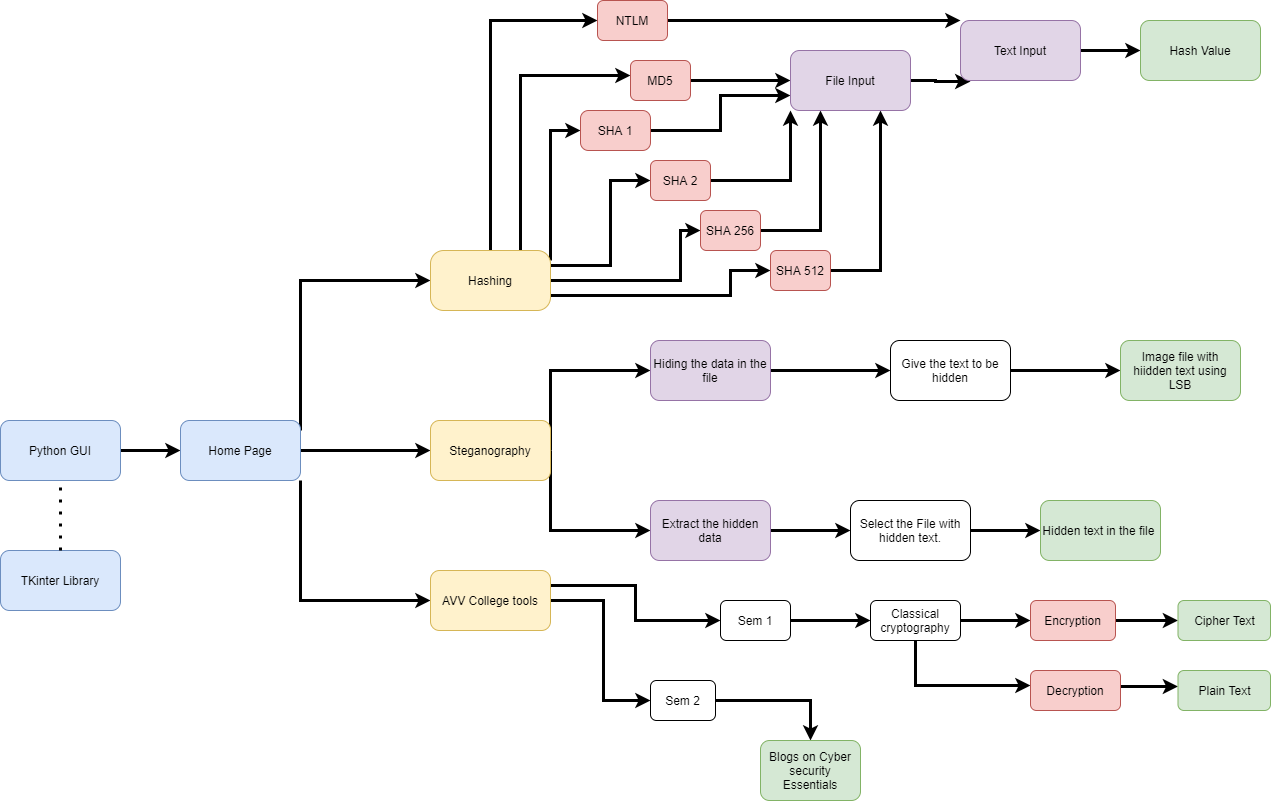

The diagram above was exported from draw.io. Its source (the exported page's mxGraphModel, read from the mxfile embedded in the PNG):
<mxGraphModel dx="1422" dy="814" grid="1" gridSize="10" guides="1" tooltips="1" connect="1" arrows="1" fold="1" page="1" pageScale="1.5" pageWidth="1169" pageHeight="826" background="none" math="0" shadow="0">
  <root>
    <mxCell id="0" style=";html=1;" />
    <mxCell id="1" style=";html=1;" parent="0" />
    <mxCell id="QIdPr_vhC3-N8nxTpeZy-6" style="edgeStyle=orthogonalEdgeStyle;rounded=0;orthogonalLoop=1;jettySize=auto;html=1;exitX=1;exitY=0.5;exitDx=0;exitDy=0;strokeWidth=3;" parent="1" source="QIdPr_vhC3-N8nxTpeZy-1" target="QIdPr_vhC3-N8nxTpeZy-7" edge="1">
      <mxGeometry relative="1" as="geometry">
        <mxPoint x="400" y="570" as="targetPoint" />
      </mxGeometry>
    </mxCell>
    <mxCell id="QIdPr_vhC3-N8nxTpeZy-1" value="Python GUI" style="rounded=1;whiteSpace=wrap;html=1;fillColor=#dae8fc;strokeColor=#6c8ebf;" parent="1" vertex="1">
      <mxGeometry x="210" y="540" width="120" height="60" as="geometry" />
    </mxCell>
    <mxCell id="QIdPr_vhC3-N8nxTpeZy-3" value="TKinter Library" style="rounded=1;whiteSpace=wrap;html=1;fillColor=#dae8fc;strokeColor=#6c8ebf;" parent="1" vertex="1">
      <mxGeometry x="210" y="670" width="120" height="60" as="geometry" />
    </mxCell>
    <mxCell id="QIdPr_vhC3-N8nxTpeZy-9" style="edgeStyle=orthogonalEdgeStyle;rounded=0;orthogonalLoop=1;jettySize=auto;html=1;strokeWidth=3;" parent="1" edge="1">
      <mxGeometry relative="1" as="geometry">
        <mxPoint x="640" y="400" as="targetPoint" />
        <mxPoint x="510" y="550" as="sourcePoint" />
        <Array as="points">
          <mxPoint x="510" y="400" />
          <mxPoint x="620" y="400" />
        </Array>
      </mxGeometry>
    </mxCell>
    <mxCell id="QIdPr_vhC3-N8nxTpeZy-10" style="edgeStyle=orthogonalEdgeStyle;rounded=0;orthogonalLoop=1;jettySize=auto;html=1;exitX=1;exitY=0.5;exitDx=0;exitDy=0;strokeWidth=3;" parent="1" source="QIdPr_vhC3-N8nxTpeZy-7" target="QIdPr_vhC3-N8nxTpeZy-16" edge="1">
      <mxGeometry relative="1" as="geometry">
        <mxPoint x="640" y="570" as="targetPoint" />
      </mxGeometry>
    </mxCell>
    <mxCell id="QIdPr_vhC3-N8nxTpeZy-14" style="edgeStyle=orthogonalEdgeStyle;rounded=0;orthogonalLoop=1;jettySize=auto;html=1;exitX=1;exitY=1;exitDx=0;exitDy=0;strokeWidth=3;" parent="1" source="QIdPr_vhC3-N8nxTpeZy-7" edge="1">
      <mxGeometry relative="1" as="geometry">
        <mxPoint x="640" y="720" as="targetPoint" />
        <Array as="points">
          <mxPoint x="510" y="720" />
        </Array>
      </mxGeometry>
    </mxCell>
    <mxCell id="QIdPr_vhC3-N8nxTpeZy-7" value="Home Page" style="rounded=1;whiteSpace=wrap;html=1;fillColor=#dae8fc;strokeColor=#6c8ebf;" parent="1" vertex="1">
      <mxGeometry x="390" y="540" width="120" height="60" as="geometry" />
    </mxCell>
    <mxCell id="QIdPr_vhC3-N8nxTpeZy-8" value="" style="endArrow=none;dashed=1;html=1;dashPattern=1 3;strokeWidth=3;exitX=0.5;exitY=0;exitDx=0;exitDy=0;entryX=0.5;entryY=1;entryDx=0;entryDy=0;" parent="1" source="QIdPr_vhC3-N8nxTpeZy-3" target="QIdPr_vhC3-N8nxTpeZy-1" edge="1">
      <mxGeometry width="50" height="50" relative="1" as="geometry">
        <mxPoint x="360" y="670" as="sourcePoint" />
        <mxPoint x="410" y="620" as="targetPoint" />
      </mxGeometry>
    </mxCell>
    <mxCell id="QIdPr_vhC3-N8nxTpeZy-18" style="edgeStyle=orthogonalEdgeStyle;rounded=0;orthogonalLoop=1;jettySize=auto;html=1;exitX=0.75;exitY=0;exitDx=0;exitDy=0;strokeWidth=3;" parent="1" source="QIdPr_vhC3-N8nxTpeZy-15" target="QIdPr_vhC3-N8nxTpeZy-22" edge="1">
      <mxGeometry relative="1" as="geometry">
        <mxPoint x="800" y="220" as="targetPoint" />
        <Array as="points">
          <mxPoint x="730" y="195" />
        </Array>
      </mxGeometry>
    </mxCell>
    <mxCell id="QIdPr_vhC3-N8nxTpeZy-19" style="edgeStyle=orthogonalEdgeStyle;rounded=0;orthogonalLoop=1;jettySize=auto;html=1;strokeWidth=3;" parent="1" target="QIdPr_vhC3-N8nxTpeZy-23" edge="1">
      <mxGeometry relative="1" as="geometry">
        <mxPoint x="850" y="280" as="targetPoint" />
        <mxPoint x="760" y="380" as="sourcePoint" />
        <Array as="points">
          <mxPoint x="760" y="250" />
        </Array>
      </mxGeometry>
    </mxCell>
    <mxCell id="QIdPr_vhC3-N8nxTpeZy-20" style="edgeStyle=orthogonalEdgeStyle;rounded=0;orthogonalLoop=1;jettySize=auto;html=1;exitX=1;exitY=0;exitDx=0;exitDy=0;strokeWidth=3;" parent="1" source="QIdPr_vhC3-N8nxTpeZy-15" edge="1">
      <mxGeometry relative="1" as="geometry">
        <mxPoint x="760" y="370" as="targetPoint" />
      </mxGeometry>
    </mxCell>
    <mxCell id="QIdPr_vhC3-N8nxTpeZy-24" style="edgeStyle=orthogonalEdgeStyle;rounded=0;orthogonalLoop=1;jettySize=auto;html=1;exitX=1;exitY=0.25;exitDx=0;exitDy=0;strokeWidth=3;" parent="1" source="QIdPr_vhC3-N8nxTpeZy-15" target="QIdPr_vhC3-N8nxTpeZy-25" edge="1">
      <mxGeometry relative="1" as="geometry">
        <mxPoint x="890" y="320" as="targetPoint" />
        <Array as="points">
          <mxPoint x="820" y="385" />
        </Array>
      </mxGeometry>
    </mxCell>
    <mxCell id="QIdPr_vhC3-N8nxTpeZy-26" style="edgeStyle=orthogonalEdgeStyle;rounded=0;orthogonalLoop=1;jettySize=auto;html=1;exitX=1;exitY=0.5;exitDx=0;exitDy=0;strokeWidth=3;" parent="1" source="QIdPr_vhC3-N8nxTpeZy-15" target="QIdPr_vhC3-N8nxTpeZy-27" edge="1">
      <mxGeometry relative="1" as="geometry">
        <mxPoint x="970" y="350" as="targetPoint" />
        <Array as="points">
          <mxPoint x="890" y="400" />
          <mxPoint x="890" y="350" />
          <mxPoint x="970" y="350" />
        </Array>
      </mxGeometry>
    </mxCell>
    <mxCell id="QIdPr_vhC3-N8nxTpeZy-28" style="edgeStyle=orthogonalEdgeStyle;rounded=0;orthogonalLoop=1;jettySize=auto;html=1;exitX=1;exitY=0.75;exitDx=0;exitDy=0;strokeWidth=3;" parent="1" source="QIdPr_vhC3-N8nxTpeZy-15" target="QIdPr_vhC3-N8nxTpeZy-29" edge="1">
      <mxGeometry relative="1" as="geometry">
        <mxPoint x="1040" y="390" as="targetPoint" />
        <Array as="points">
          <mxPoint x="940" y="415" />
          <mxPoint x="940" y="390" />
        </Array>
      </mxGeometry>
    </mxCell>
    <mxCell id="QIdPr_vhC3-N8nxTpeZy-30" style="edgeStyle=orthogonalEdgeStyle;rounded=0;orthogonalLoop=1;jettySize=auto;html=1;exitX=0.5;exitY=0;exitDx=0;exitDy=0;strokeWidth=3;" parent="1" source="QIdPr_vhC3-N8nxTpeZy-15" target="QIdPr_vhC3-N8nxTpeZy-31" edge="1">
      <mxGeometry relative="1" as="geometry">
        <mxPoint x="870" y="140" as="targetPoint" />
        <Array as="points">
          <mxPoint x="700" y="140" />
          <mxPoint x="870" y="140" />
        </Array>
      </mxGeometry>
    </mxCell>
    <mxCell id="QIdPr_vhC3-N8nxTpeZy-15" value="Hashing" style="rounded=1;whiteSpace=wrap;html=1;arcSize=22;fillColor=#fff2cc;strokeColor=#d6b656;" parent="1" vertex="1">
      <mxGeometry x="640" y="370" width="120" height="60" as="geometry" />
    </mxCell>
    <mxCell id="QIdPr_vhC3-N8nxTpeZy-49" style="edgeStyle=orthogonalEdgeStyle;rounded=0;orthogonalLoop=1;jettySize=auto;html=1;exitX=1;exitY=0.5;exitDx=0;exitDy=0;strokeWidth=3;" parent="1" source="QIdPr_vhC3-N8nxTpeZy-16" target="QIdPr_vhC3-N8nxTpeZy-50" edge="1">
      <mxGeometry relative="1" as="geometry">
        <mxPoint x="860" y="650" as="targetPoint" />
        <Array as="points">
          <mxPoint x="760" y="650" />
          <mxPoint x="860" y="650" />
        </Array>
      </mxGeometry>
    </mxCell>
    <mxCell id="QIdPr_vhC3-N8nxTpeZy-56" style="edgeStyle=orthogonalEdgeStyle;rounded=0;orthogonalLoop=1;jettySize=auto;html=1;exitX=1;exitY=0.5;exitDx=0;exitDy=0;entryX=0;entryY=0.5;entryDx=0;entryDy=0;strokeWidth=3;" parent="1" source="QIdPr_vhC3-N8nxTpeZy-16" target="QIdPr_vhC3-N8nxTpeZy-55" edge="1">
      <mxGeometry relative="1" as="geometry">
        <Array as="points">
          <mxPoint x="760" y="490" />
        </Array>
      </mxGeometry>
    </mxCell>
    <mxCell id="QIdPr_vhC3-N8nxTpeZy-16" value="Steganography" style="rounded=1;whiteSpace=wrap;html=1;fillColor=#fff2cc;strokeColor=#d6b656;" parent="1" vertex="1">
      <mxGeometry x="640" y="540" width="120" height="60" as="geometry" />
    </mxCell>
    <mxCell id="QIdPr_vhC3-N8nxTpeZy-58" style="edgeStyle=orthogonalEdgeStyle;rounded=0;orthogonalLoop=1;jettySize=auto;html=1;exitX=1;exitY=0.25;exitDx=0;exitDy=0;strokeWidth=3;" parent="1" source="QIdPr_vhC3-N8nxTpeZy-17" target="QIdPr_vhC3-N8nxTpeZy-60" edge="1">
      <mxGeometry relative="1" as="geometry">
        <mxPoint x="840" y="705" as="targetPoint" />
      </mxGeometry>
    </mxCell>
    <mxCell id="QIdPr_vhC3-N8nxTpeZy-59" style="edgeStyle=orthogonalEdgeStyle;rounded=0;orthogonalLoop=1;jettySize=auto;html=1;strokeWidth=3;" parent="1" source="QIdPr_vhC3-N8nxTpeZy-17" edge="1">
      <mxGeometry relative="1" as="geometry">
        <mxPoint x="860" y="820" as="targetPoint" />
        <Array as="points">
          <mxPoint x="813" y="720" />
        </Array>
      </mxGeometry>
    </mxCell>
    <mxCell id="QIdPr_vhC3-N8nxTpeZy-17" value="AVV College tools" style="rounded=1;whiteSpace=wrap;html=1;fillColor=#fff2cc;strokeColor=#d6b656;" parent="1" vertex="1">
      <mxGeometry x="640" y="690" width="120" height="60" as="geometry" />
    </mxCell>
    <mxCell id="QIdPr_vhC3-N8nxTpeZy-32" style="edgeStyle=orthogonalEdgeStyle;rounded=0;orthogonalLoop=1;jettySize=auto;html=1;exitX=1;exitY=0.5;exitDx=0;exitDy=0;strokeWidth=3;" parent="1" source="QIdPr_vhC3-N8nxTpeZy-22" target="QIdPr_vhC3-N8nxTpeZy-33" edge="1">
      <mxGeometry relative="1" as="geometry">
        <mxPoint x="1080" y="200" as="targetPoint" />
      </mxGeometry>
    </mxCell>
    <mxCell id="QIdPr_vhC3-N8nxTpeZy-22" value="MD5" style="rounded=1;whiteSpace=wrap;html=1;fillColor=#f8cecc;strokeColor=#b85450;" parent="1" vertex="1">
      <mxGeometry x="840" y="180" width="60" height="40" as="geometry" />
    </mxCell>
    <mxCell id="QIdPr_vhC3-N8nxTpeZy-34" style="edgeStyle=orthogonalEdgeStyle;rounded=0;orthogonalLoop=1;jettySize=auto;html=1;entryX=0;entryY=0.75;entryDx=0;entryDy=0;strokeWidth=3;" parent="1" source="QIdPr_vhC3-N8nxTpeZy-23" target="QIdPr_vhC3-N8nxTpeZy-33" edge="1">
      <mxGeometry relative="1" as="geometry" />
    </mxCell>
    <mxCell id="QIdPr_vhC3-N8nxTpeZy-23" value="SHA 1" style="rounded=1;whiteSpace=wrap;html=1;arcSize=20;fillColor=#f8cecc;strokeColor=#b85450;" parent="1" vertex="1">
      <mxGeometry x="790" y="230" width="70" height="40" as="geometry" />
    </mxCell>
    <mxCell id="QIdPr_vhC3-N8nxTpeZy-35" style="edgeStyle=orthogonalEdgeStyle;rounded=0;orthogonalLoop=1;jettySize=auto;html=1;entryX=0;entryY=1;entryDx=0;entryDy=0;strokeWidth=3;" parent="1" source="QIdPr_vhC3-N8nxTpeZy-25" target="QIdPr_vhC3-N8nxTpeZy-33" edge="1">
      <mxGeometry relative="1" as="geometry" />
    </mxCell>
    <mxCell id="QIdPr_vhC3-N8nxTpeZy-25" value="SHA 2" style="rounded=1;whiteSpace=wrap;html=1;fillColor=#f8cecc;strokeColor=#b85450;" parent="1" vertex="1">
      <mxGeometry x="860" y="280" width="60" height="40" as="geometry" />
    </mxCell>
    <mxCell id="QIdPr_vhC3-N8nxTpeZy-36" style="edgeStyle=orthogonalEdgeStyle;rounded=0;orthogonalLoop=1;jettySize=auto;html=1;entryX=0.25;entryY=1;entryDx=0;entryDy=0;strokeWidth=3;" parent="1" source="QIdPr_vhC3-N8nxTpeZy-27" target="QIdPr_vhC3-N8nxTpeZy-33" edge="1">
      <mxGeometry relative="1" as="geometry" />
    </mxCell>
    <mxCell id="QIdPr_vhC3-N8nxTpeZy-27" value="SHA 256" style="rounded=1;whiteSpace=wrap;html=1;fillColor=#f8cecc;strokeColor=#b85450;" parent="1" vertex="1">
      <mxGeometry x="910" y="330" width="60" height="40" as="geometry" />
    </mxCell>
    <mxCell id="QIdPr_vhC3-N8nxTpeZy-37" style="edgeStyle=orthogonalEdgeStyle;rounded=0;orthogonalLoop=1;jettySize=auto;html=1;strokeWidth=3;entryX=0.75;entryY=1;entryDx=0;entryDy=0;" parent="1" source="QIdPr_vhC3-N8nxTpeZy-29" target="QIdPr_vhC3-N8nxTpeZy-33" edge="1">
      <mxGeometry relative="1" as="geometry">
        <mxPoint x="1090" y="240" as="targetPoint" />
        <Array as="points">
          <mxPoint x="1090" y="390" />
        </Array>
      </mxGeometry>
    </mxCell>
    <mxCell id="QIdPr_vhC3-N8nxTpeZy-29" value="SHA 512" style="rounded=1;whiteSpace=wrap;html=1;fillColor=#f8cecc;strokeColor=#b85450;" parent="1" vertex="1">
      <mxGeometry x="980" y="370" width="60" height="40" as="geometry" />
    </mxCell>
    <mxCell id="QIdPr_vhC3-N8nxTpeZy-38" style="edgeStyle=orthogonalEdgeStyle;rounded=0;orthogonalLoop=1;jettySize=auto;html=1;strokeWidth=3;entryX=0;entryY=0;entryDx=0;entryDy=0;" parent="1" source="QIdPr_vhC3-N8nxTpeZy-31" target="QIdPr_vhC3-N8nxTpeZy-40" edge="1">
      <mxGeometry relative="1" as="geometry">
        <mxPoint x="1200" y="140" as="targetPoint" />
        <Array as="points">
          <mxPoint x="1130" y="140" />
          <mxPoint x="1130" y="140" />
        </Array>
      </mxGeometry>
    </mxCell>
    <mxCell id="QIdPr_vhC3-N8nxTpeZy-31" value="NTLM" style="rounded=1;whiteSpace=wrap;html=1;fillColor=#f8cecc;strokeColor=#b85450;" parent="1" vertex="1">
      <mxGeometry x="807" y="120" width="70" height="40" as="geometry" />
    </mxCell>
    <mxCell id="QIdPr_vhC3-N8nxTpeZy-39" style="edgeStyle=orthogonalEdgeStyle;rounded=0;orthogonalLoop=1;jettySize=auto;html=1;strokeWidth=3;entryX=0.083;entryY=1.017;entryDx=0;entryDy=0;entryPerimeter=0;" parent="1" source="QIdPr_vhC3-N8nxTpeZy-33" edge="1" target="QIdPr_vhC3-N8nxTpeZy-40">
      <mxGeometry relative="1" as="geometry">
        <mxPoint x="1230" y="200" as="targetPoint" />
        <Array as="points">
          <mxPoint x="1145" y="200" />
          <mxPoint x="1145" y="201" />
        </Array>
      </mxGeometry>
    </mxCell>
    <mxCell id="QIdPr_vhC3-N8nxTpeZy-33" value="File Input" style="rounded=1;whiteSpace=wrap;html=1;fillColor=#e1d5e7;strokeColor=#9673a6;" parent="1" vertex="1">
      <mxGeometry x="1000" y="170" width="120" height="60" as="geometry" />
    </mxCell>
    <mxCell id="QIdPr_vhC3-N8nxTpeZy-41" style="edgeStyle=orthogonalEdgeStyle;rounded=0;orthogonalLoop=1;jettySize=auto;html=1;strokeWidth=3;" parent="1" source="QIdPr_vhC3-N8nxTpeZy-40" target="QIdPr_vhC3-N8nxTpeZy-42" edge="1">
      <mxGeometry relative="1" as="geometry">
        <mxPoint x="1440" y="170" as="targetPoint" />
      </mxGeometry>
    </mxCell>
    <mxCell id="QIdPr_vhC3-N8nxTpeZy-40" value="Text Input" style="rounded=1;whiteSpace=wrap;html=1;fillColor=#e1d5e7;strokeColor=#9673a6;" parent="1" vertex="1">
      <mxGeometry x="1170" y="140" width="120" height="60" as="geometry" />
    </mxCell>
    <mxCell id="QIdPr_vhC3-N8nxTpeZy-42" value="Hash Value" style="rounded=1;whiteSpace=wrap;html=1;fillColor=#d5e8d4;strokeColor=#82b366;" parent="1" vertex="1">
      <mxGeometry x="1350" y="140" width="120" height="60" as="geometry" />
    </mxCell>
    <mxCell id="QIdPr_vhC3-N8nxTpeZy-47" style="edgeStyle=orthogonalEdgeStyle;rounded=0;orthogonalLoop=1;jettySize=auto;html=1;strokeWidth=3;" parent="1" source="QIdPr_vhC3-N8nxTpeZy-46" target="QIdPr_vhC3-N8nxTpeZy-48" edge="1">
      <mxGeometry relative="1" as="geometry">
        <mxPoint x="1480" y="490" as="targetPoint" />
      </mxGeometry>
    </mxCell>
    <mxCell id="QIdPr_vhC3-N8nxTpeZy-46" value="Give the text to be hidden" style="rounded=1;whiteSpace=wrap;html=1;" parent="1" vertex="1">
      <mxGeometry x="1100" y="460" width="120" height="60" as="geometry" />
    </mxCell>
    <mxCell id="QIdPr_vhC3-N8nxTpeZy-48" value="Image file with hiidden text using LSB" style="rounded=1;whiteSpace=wrap;html=1;fillColor=#d5e8d4;strokeColor=#82b366;" parent="1" vertex="1">
      <mxGeometry x="1330" y="460" width="120" height="60" as="geometry" />
    </mxCell>
    <mxCell id="QIdPr_vhC3-N8nxTpeZy-51" style="edgeStyle=orthogonalEdgeStyle;rounded=0;orthogonalLoop=1;jettySize=auto;html=1;strokeWidth=3;" parent="1" source="QIdPr_vhC3-N8nxTpeZy-50" target="QIdPr_vhC3-N8nxTpeZy-52" edge="1">
      <mxGeometry relative="1" as="geometry">
        <mxPoint x="1070" y="650" as="targetPoint" />
      </mxGeometry>
    </mxCell>
    <mxCell id="QIdPr_vhC3-N8nxTpeZy-50" value="Extract the hidden data" style="rounded=1;whiteSpace=wrap;html=1;fillColor=#e1d5e7;strokeColor=#9673a6;" parent="1" vertex="1">
      <mxGeometry x="860" y="620" width="120" height="60" as="geometry" />
    </mxCell>
    <mxCell id="QIdPr_vhC3-N8nxTpeZy-53" style="edgeStyle=orthogonalEdgeStyle;rounded=0;orthogonalLoop=1;jettySize=auto;html=1;strokeWidth=3;" parent="1" source="QIdPr_vhC3-N8nxTpeZy-52" target="QIdPr_vhC3-N8nxTpeZy-54" edge="1">
      <mxGeometry relative="1" as="geometry">
        <mxPoint x="1250" y="650" as="targetPoint" />
      </mxGeometry>
    </mxCell>
    <mxCell id="QIdPr_vhC3-N8nxTpeZy-52" value="Select the File with hidden text." style="rounded=1;whiteSpace=wrap;html=1;" parent="1" vertex="1">
      <mxGeometry x="1060" y="620" width="120" height="60" as="geometry" />
    </mxCell>
    <mxCell id="QIdPr_vhC3-N8nxTpeZy-54" value="Hidden text in the file&amp;nbsp;" style="rounded=1;whiteSpace=wrap;html=1;fillColor=#d5e8d4;strokeColor=#82b366;" parent="1" vertex="1">
      <mxGeometry x="1250" y="620" width="120" height="60" as="geometry" />
    </mxCell>
    <mxCell id="QIdPr_vhC3-N8nxTpeZy-57" style="edgeStyle=orthogonalEdgeStyle;rounded=0;orthogonalLoop=1;jettySize=auto;html=1;strokeWidth=3;entryX=0;entryY=0.5;entryDx=0;entryDy=0;" parent="1" source="QIdPr_vhC3-N8nxTpeZy-55" target="QIdPr_vhC3-N8nxTpeZy-46" edge="1">
      <mxGeometry relative="1" as="geometry">
        <mxPoint x="1180" y="490" as="targetPoint" />
      </mxGeometry>
    </mxCell>
    <mxCell id="QIdPr_vhC3-N8nxTpeZy-55" value="Hiding the data in the file" style="rounded=1;whiteSpace=wrap;html=1;fillColor=#e1d5e7;strokeColor=#9673a6;" parent="1" vertex="1">
      <mxGeometry x="860" y="460" width="120" height="60" as="geometry" />
    </mxCell>
    <mxCell id="QIdPr_vhC3-N8nxTpeZy-61" style="edgeStyle=orthogonalEdgeStyle;rounded=0;orthogonalLoop=1;jettySize=auto;html=1;strokeWidth=3;" parent="1" source="QIdPr_vhC3-N8nxTpeZy-60" target="QIdPr_vhC3-N8nxTpeZy-62" edge="1">
      <mxGeometry relative="1" as="geometry">
        <mxPoint x="1060" y="740" as="targetPoint" />
      </mxGeometry>
    </mxCell>
    <mxCell id="QIdPr_vhC3-N8nxTpeZy-60" value="Sem 1" style="rounded=1;whiteSpace=wrap;html=1;" parent="1" vertex="1">
      <mxGeometry x="930" y="720" width="70" height="40" as="geometry" />
    </mxCell>
    <mxCell id="QIdPr_vhC3-N8nxTpeZy-64" value="" style="edgeStyle=orthogonalEdgeStyle;rounded=0;orthogonalLoop=1;jettySize=auto;html=1;strokeWidth=3;" parent="1" source="QIdPr_vhC3-N8nxTpeZy-62" target="QIdPr_vhC3-N8nxTpeZy-63" edge="1">
      <mxGeometry relative="1" as="geometry" />
    </mxCell>
    <mxCell id="QIdPr_vhC3-N8nxTpeZy-65" style="edgeStyle=orthogonalEdgeStyle;rounded=0;orthogonalLoop=1;jettySize=auto;html=1;strokeWidth=3;" parent="1" source="QIdPr_vhC3-N8nxTpeZy-62" target="QIdPr_vhC3-N8nxTpeZy-66" edge="1">
      <mxGeometry relative="1" as="geometry">
        <mxPoint x="1240" y="805" as="targetPoint" />
        <Array as="points">
          <mxPoint x="1125" y="805" />
        </Array>
      </mxGeometry>
    </mxCell>
    <mxCell id="QIdPr_vhC3-N8nxTpeZy-62" value="Classical cryptography" style="rounded=1;whiteSpace=wrap;html=1;" parent="1" vertex="1">
      <mxGeometry x="1080" y="720" width="90" height="40" as="geometry" />
    </mxCell>
    <mxCell id="QIdPr_vhC3-N8nxTpeZy-74" value="" style="edgeStyle=orthogonalEdgeStyle;rounded=0;orthogonalLoop=1;jettySize=auto;html=1;strokeWidth=3;" parent="1" source="QIdPr_vhC3-N8nxTpeZy-63" target="QIdPr_vhC3-N8nxTpeZy-73" edge="1">
      <mxGeometry relative="1" as="geometry" />
    </mxCell>
    <mxCell id="QIdPr_vhC3-N8nxTpeZy-63" value="Encryption" style="rounded=1;whiteSpace=wrap;html=1;fillColor=#f8cecc;strokeColor=#b85450;" parent="1" vertex="1">
      <mxGeometry x="1240" y="720" width="85" height="40" as="geometry" />
    </mxCell>
    <mxCell id="QIdPr_vhC3-N8nxTpeZy-76" value="" style="edgeStyle=orthogonalEdgeStyle;rounded=0;orthogonalLoop=1;jettySize=auto;html=1;strokeWidth=3;" parent="1" source="QIdPr_vhC3-N8nxTpeZy-66" target="QIdPr_vhC3-N8nxTpeZy-75" edge="1">
      <mxGeometry relative="1" as="geometry">
        <Array as="points">
          <mxPoint x="1340" y="806" />
          <mxPoint x="1340" y="806" />
        </Array>
      </mxGeometry>
    </mxCell>
    <mxCell id="QIdPr_vhC3-N8nxTpeZy-66" value="Decryption" style="rounded=1;whiteSpace=wrap;html=1;fillColor=#f8cecc;strokeColor=#b85450;" parent="1" vertex="1">
      <mxGeometry x="1240" y="790" width="90" height="40" as="geometry" />
    </mxCell>
    <mxCell id="QIdPr_vhC3-N8nxTpeZy-71" style="edgeStyle=orthogonalEdgeStyle;rounded=0;orthogonalLoop=1;jettySize=auto;html=1;strokeWidth=3;" parent="1" source="QIdPr_vhC3-N8nxTpeZy-70" target="QIdPr_vhC3-N8nxTpeZy-72" edge="1">
      <mxGeometry relative="1" as="geometry">
        <mxPoint x="990" y="870" as="targetPoint" />
      </mxGeometry>
    </mxCell>
    <mxCell id="QIdPr_vhC3-N8nxTpeZy-70" value="Sem 2" style="rounded=1;whiteSpace=wrap;html=1;" parent="1" vertex="1">
      <mxGeometry x="860" y="800" width="65" height="40" as="geometry" />
    </mxCell>
    <mxCell id="QIdPr_vhC3-N8nxTpeZy-72" value="Blogs on Cyber security Essentials" style="rounded=1;whiteSpace=wrap;html=1;fillColor=#d5e8d4;strokeColor=#82b366;" parent="1" vertex="1">
      <mxGeometry x="970" y="860" width="100" height="60" as="geometry" />
    </mxCell>
    <mxCell id="QIdPr_vhC3-N8nxTpeZy-73" value="Cipher Text" style="whiteSpace=wrap;html=1;rounded=1;strokeColor=#82b366;fillColor=#d5e8d4;" parent="1" vertex="1">
      <mxGeometry x="1387.5" y="720" width="92.5" height="40" as="geometry" />
    </mxCell>
    <mxCell id="QIdPr_vhC3-N8nxTpeZy-75" value="Plain Text" style="whiteSpace=wrap;html=1;rounded=1;strokeColor=#82b366;fillColor=#d5e8d4;" parent="1" vertex="1">
      <mxGeometry x="1387.5" y="790" width="92.5" height="40" as="geometry" />
    </mxCell>
  </root>
</mxGraphModel>